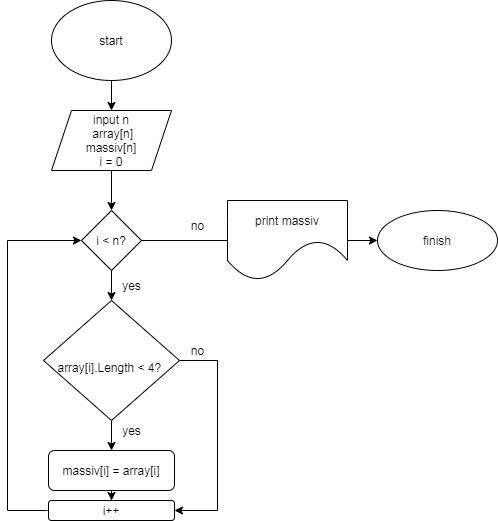

The diagram above was exported from draw.io. Its source (the exported page's mxGraphModel, read from the mxfile embedded in the PNG):
<mxGraphModel dx="1102" dy="624" grid="1" gridSize="10" guides="1" tooltips="1" connect="1" arrows="1" fold="1" page="1" pageScale="1" pageWidth="827" pageHeight="1169" math="0" shadow="0">
  <root>
    <mxCell id="WIyWlLk6GJQsqaUBKTNV-0" />
    <mxCell id="WIyWlLk6GJQsqaUBKTNV-1" parent="WIyWlLk6GJQsqaUBKTNV-0" />
    <mxCell id="IutkfpuJscjh4GD9GCyr-0" value="start" style="ellipse;whiteSpace=wrap;html=1;" vertex="1" parent="WIyWlLk6GJQsqaUBKTNV-1">
      <mxGeometry x="354" y="30" width="120" height="80" as="geometry" />
    </mxCell>
    <mxCell id="IutkfpuJscjh4GD9GCyr-1" value="" style="endArrow=classic;html=1;rounded=0;exitX=0.5;exitY=1;exitDx=0;exitDy=0;" edge="1" parent="WIyWlLk6GJQsqaUBKTNV-1" source="IutkfpuJscjh4GD9GCyr-0" target="IutkfpuJscjh4GD9GCyr-2">
      <mxGeometry width="50" height="50" relative="1" as="geometry">
        <mxPoint x="390" y="350" as="sourcePoint" />
        <mxPoint x="414" y="150" as="targetPoint" />
      </mxGeometry>
    </mxCell>
    <mxCell id="IutkfpuJscjh4GD9GCyr-5" value="" style="edgeStyle=orthogonalEdgeStyle;rounded=0;orthogonalLoop=1;jettySize=auto;html=1;entryX=0.5;entryY=0;entryDx=0;entryDy=0;" edge="1" parent="WIyWlLk6GJQsqaUBKTNV-1" source="IutkfpuJscjh4GD9GCyr-2" target="IutkfpuJscjh4GD9GCyr-16">
      <mxGeometry relative="1" as="geometry">
        <mxPoint x="420" y="230" as="targetPoint" />
      </mxGeometry>
    </mxCell>
    <mxCell id="IutkfpuJscjh4GD9GCyr-2" value="input n&lt;br&gt;&amp;nbsp;array[n]&lt;br&gt;massiv[n]&lt;br&gt;i = 0" style="shape=parallelogram;perimeter=parallelogramPerimeter;whiteSpace=wrap;html=1;fixedSize=1;" vertex="1" parent="WIyWlLk6GJQsqaUBKTNV-1">
      <mxGeometry x="354" y="140" width="120" height="60" as="geometry" />
    </mxCell>
    <mxCell id="IutkfpuJscjh4GD9GCyr-7" value="" style="edgeStyle=orthogonalEdgeStyle;rounded=0;orthogonalLoop=1;jettySize=auto;html=1;" edge="1" parent="WIyWlLk6GJQsqaUBKTNV-1" source="IutkfpuJscjh4GD9GCyr-3" target="IutkfpuJscjh4GD9GCyr-6">
      <mxGeometry relative="1" as="geometry" />
    </mxCell>
    <mxCell id="IutkfpuJscjh4GD9GCyr-3" value="&lt;br&gt;array[i].Length &amp;lt; 4?&amp;nbsp;" style="rhombus;whiteSpace=wrap;html=1;" vertex="1" parent="WIyWlLk6GJQsqaUBKTNV-1">
      <mxGeometry x="346" y="330" width="136" height="120" as="geometry" />
    </mxCell>
    <mxCell id="IutkfpuJscjh4GD9GCyr-23" value="" style="edgeStyle=orthogonalEdgeStyle;rounded=0;orthogonalLoop=1;jettySize=auto;html=1;" edge="1" parent="WIyWlLk6GJQsqaUBKTNV-1" source="IutkfpuJscjh4GD9GCyr-6" target="IutkfpuJscjh4GD9GCyr-22">
      <mxGeometry relative="1" as="geometry" />
    </mxCell>
    <mxCell id="IutkfpuJscjh4GD9GCyr-6" value="massiv[i] = array[i]&lt;br&gt;" style="rounded=1;whiteSpace=wrap;html=1;" vertex="1" parent="WIyWlLk6GJQsqaUBKTNV-1">
      <mxGeometry x="351" y="480" width="126" height="40" as="geometry" />
    </mxCell>
    <mxCell id="IutkfpuJscjh4GD9GCyr-8" value="yes" style="text;html=1;align=center;verticalAlign=middle;resizable=0;points=[];autosize=1;strokeColor=none;fillColor=none;" vertex="1" parent="WIyWlLk6GJQsqaUBKTNV-1">
      <mxGeometry x="414" y="300" width="40" height="30" as="geometry" />
    </mxCell>
    <mxCell id="IutkfpuJscjh4GD9GCyr-9" value="no" style="text;html=1;align=center;verticalAlign=middle;resizable=0;points=[];autosize=1;strokeColor=none;fillColor=none;" vertex="1" parent="WIyWlLk6GJQsqaUBKTNV-1">
      <mxGeometry x="480" y="240" width="40" height="30" as="geometry" />
    </mxCell>
    <mxCell id="IutkfpuJscjh4GD9GCyr-10" value="" style="endArrow=none;html=1;rounded=0;" edge="1" parent="WIyWlLk6GJQsqaUBKTNV-1">
      <mxGeometry width="50" height="50" relative="1" as="geometry">
        <mxPoint x="350" y="540" as="sourcePoint" />
        <mxPoint x="310" y="540" as="targetPoint" />
        <Array as="points" />
      </mxGeometry>
    </mxCell>
    <mxCell id="IutkfpuJscjh4GD9GCyr-11" value="" style="endArrow=none;html=1;rounded=0;" edge="1" parent="WIyWlLk6GJQsqaUBKTNV-1">
      <mxGeometry width="50" height="50" relative="1" as="geometry">
        <mxPoint x="310" y="540" as="sourcePoint" />
        <mxPoint x="310" y="270" as="targetPoint" />
      </mxGeometry>
    </mxCell>
    <mxCell id="IutkfpuJscjh4GD9GCyr-12" value="" style="endArrow=classic;html=1;rounded=0;entryX=0;entryY=0.5;entryDx=0;entryDy=0;" edge="1" parent="WIyWlLk6GJQsqaUBKTNV-1" target="IutkfpuJscjh4GD9GCyr-16">
      <mxGeometry width="50" height="50" relative="1" as="geometry">
        <mxPoint x="310" y="270" as="sourcePoint" />
        <mxPoint x="380" y="270" as="targetPoint" />
      </mxGeometry>
    </mxCell>
    <mxCell id="IutkfpuJscjh4GD9GCyr-20" value="" style="edgeStyle=orthogonalEdgeStyle;rounded=0;orthogonalLoop=1;jettySize=auto;html=1;" edge="1" parent="WIyWlLk6GJQsqaUBKTNV-1" source="IutkfpuJscjh4GD9GCyr-16" target="IutkfpuJscjh4GD9GCyr-3">
      <mxGeometry relative="1" as="geometry" />
    </mxCell>
    <mxCell id="IutkfpuJscjh4GD9GCyr-16" value="i &amp;lt; n?" style="rhombus;whiteSpace=wrap;html=1;" vertex="1" parent="WIyWlLk6GJQsqaUBKTNV-1">
      <mxGeometry x="384" y="240" width="60" height="60" as="geometry" />
    </mxCell>
    <mxCell id="IutkfpuJscjh4GD9GCyr-22" value="i++" style="rounded=1;whiteSpace=wrap;html=1;" vertex="1" parent="WIyWlLk6GJQsqaUBKTNV-1">
      <mxGeometry x="351" y="530" width="126" height="20" as="geometry" />
    </mxCell>
    <mxCell id="IutkfpuJscjh4GD9GCyr-24" value="" style="endArrow=none;html=1;rounded=0;entryX=1;entryY=0.5;entryDx=0;entryDy=0;" edge="1" parent="WIyWlLk6GJQsqaUBKTNV-1" target="IutkfpuJscjh4GD9GCyr-3">
      <mxGeometry width="50" height="50" relative="1" as="geometry">
        <mxPoint x="520" y="390" as="sourcePoint" />
        <mxPoint x="440" y="470" as="targetPoint" />
      </mxGeometry>
    </mxCell>
    <mxCell id="IutkfpuJscjh4GD9GCyr-25" value="" style="endArrow=none;html=1;rounded=0;" edge="1" parent="WIyWlLk6GJQsqaUBKTNV-1">
      <mxGeometry width="50" height="50" relative="1" as="geometry">
        <mxPoint x="520" y="540" as="sourcePoint" />
        <mxPoint x="520" y="390" as="targetPoint" />
      </mxGeometry>
    </mxCell>
    <mxCell id="IutkfpuJscjh4GD9GCyr-26" value="" style="endArrow=classic;html=1;rounded=0;entryX=1;entryY=0.5;entryDx=0;entryDy=0;" edge="1" parent="WIyWlLk6GJQsqaUBKTNV-1" target="IutkfpuJscjh4GD9GCyr-22">
      <mxGeometry width="50" height="50" relative="1" as="geometry">
        <mxPoint x="520" y="540" as="sourcePoint" />
        <mxPoint x="440" y="470" as="targetPoint" />
      </mxGeometry>
    </mxCell>
    <mxCell id="IutkfpuJscjh4GD9GCyr-27" value="no" style="text;html=1;align=center;verticalAlign=middle;resizable=0;points=[];autosize=1;strokeColor=none;fillColor=none;" vertex="1" parent="WIyWlLk6GJQsqaUBKTNV-1">
      <mxGeometry x="480" y="365" width="40" height="30" as="geometry" />
    </mxCell>
    <mxCell id="IutkfpuJscjh4GD9GCyr-28" value="yes" style="text;html=1;align=center;verticalAlign=middle;resizable=0;points=[];autosize=1;strokeColor=none;fillColor=none;" vertex="1" parent="WIyWlLk6GJQsqaUBKTNV-1">
      <mxGeometry x="414" y="445" width="40" height="30" as="geometry" />
    </mxCell>
    <mxCell id="IutkfpuJscjh4GD9GCyr-29" value="" style="endArrow=classic;html=1;rounded=0;exitX=1;exitY=0.5;exitDx=0;exitDy=0;" edge="1" parent="WIyWlLk6GJQsqaUBKTNV-1" source="IutkfpuJscjh4GD9GCyr-16">
      <mxGeometry width="50" height="50" relative="1" as="geometry">
        <mxPoint x="390" y="520" as="sourcePoint" />
        <mxPoint x="550" y="270" as="targetPoint" />
      </mxGeometry>
    </mxCell>
    <mxCell id="IutkfpuJscjh4GD9GCyr-32" value="" style="edgeStyle=orthogonalEdgeStyle;rounded=0;orthogonalLoop=1;jettySize=auto;html=1;" edge="1" parent="WIyWlLk6GJQsqaUBKTNV-1" source="IutkfpuJscjh4GD9GCyr-30" target="IutkfpuJscjh4GD9GCyr-31">
      <mxGeometry relative="1" as="geometry" />
    </mxCell>
    <mxCell id="IutkfpuJscjh4GD9GCyr-30" value="print massiv" style="shape=document;whiteSpace=wrap;html=1;boundedLbl=1;size=0.5;" vertex="1" parent="WIyWlLk6GJQsqaUBKTNV-1">
      <mxGeometry x="530" y="230" width="120" height="80" as="geometry" />
    </mxCell>
    <mxCell id="IutkfpuJscjh4GD9GCyr-31" value="finish" style="ellipse;whiteSpace=wrap;html=1;" vertex="1" parent="WIyWlLk6GJQsqaUBKTNV-1">
      <mxGeometry x="680" y="240" width="120" height="60" as="geometry" />
    </mxCell>
  </root>
</mxGraphModel>